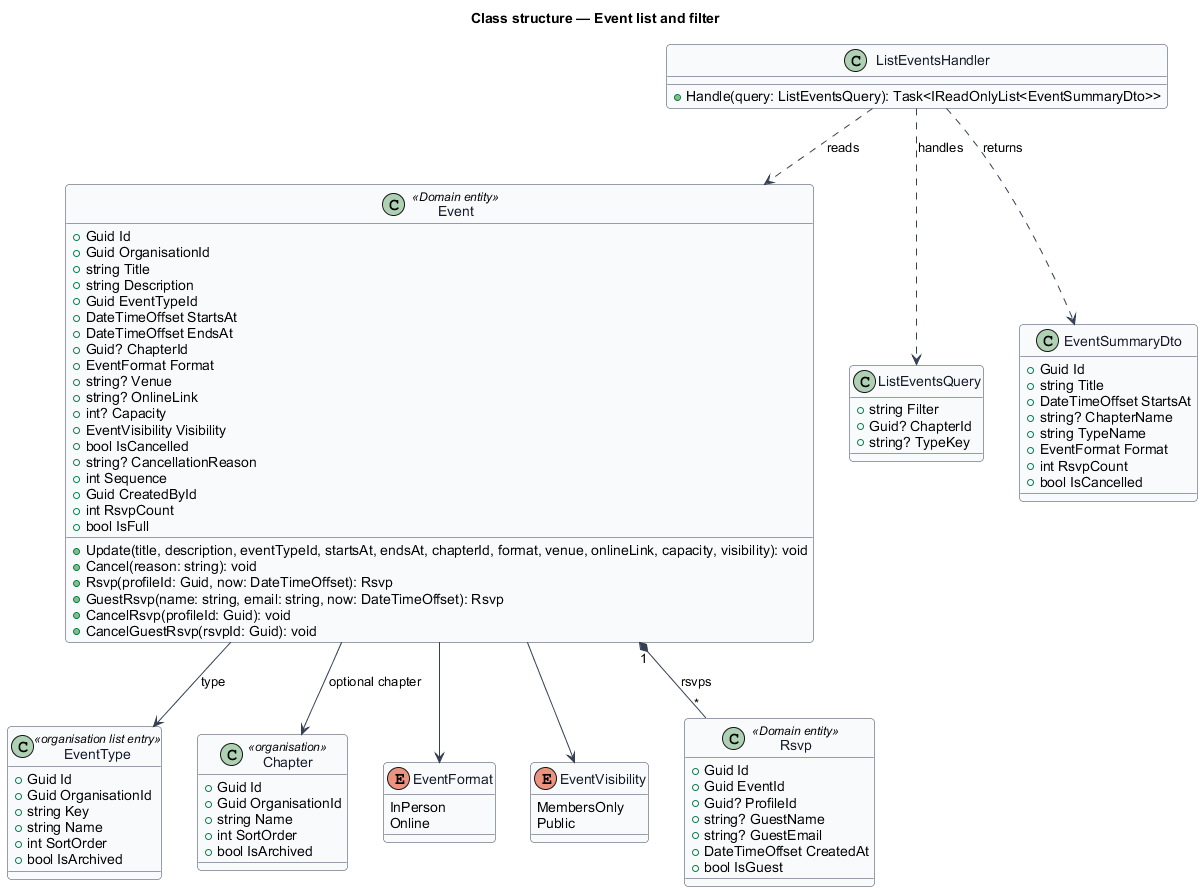

The diagram above was rendered by PlantUML. Its source (embedded in the PNG):
@startuml
skinparam backgroundColor #FFFFFF
skinparam shadowing false
skinparam roundcorner 8
skinparam defaultFontName Arial
skinparam ArrowColor #344054
skinparam class {
  BorderColor #344054
  FontColor #101828
  BackgroundColor #F9FAFB
}
title Class structure — Event list and filter

class EventType <<organisation list entry>> {
  +Guid Id
  +Guid OrganisationId
  +string Key
  +string Name
  +int SortOrder
  +bool IsArchived
}

class Chapter <<organisation>> {
  +Guid Id
  +Guid OrganisationId
  +string Name
  +int SortOrder
  +bool IsArchived
}

enum EventFormat {
  InPerson
  Online
}

enum EventVisibility {
  MembersOnly
  Public
}

class Event <<Domain entity>> {
  +Guid Id
  +Guid OrganisationId
  +string Title
  +string Description
  +Guid EventTypeId
  +DateTimeOffset StartsAt
  +DateTimeOffset EndsAt
  +Guid? ChapterId
  +EventFormat Format
  +string? Venue
  +string? OnlineLink
  +int? Capacity
  +EventVisibility Visibility
  +bool IsCancelled
  +string? CancellationReason
  +int Sequence
  +Guid CreatedById
  +int RsvpCount
  +bool IsFull
  +Update(title, description, eventTypeId, startsAt, endsAt, chapterId, format, venue, onlineLink, capacity, visibility): void
  +Cancel(reason: string): void
  +Rsvp(profileId: Guid, now: DateTimeOffset): Rsvp
  +GuestRsvp(name: string, email: string, now: DateTimeOffset): Rsvp
  +CancelRsvp(profileId: Guid): void
  +CancelGuestRsvp(rsvpId: Guid): void
}
Event --> EventType : type
Event --> Chapter : optional chapter
Event --> EventFormat
Event --> EventVisibility

class Rsvp <<Domain entity>> {
  +Guid Id
  +Guid EventId
  +Guid? ProfileId
  +string? GuestName
  +string? GuestEmail
  +DateTimeOffset CreatedAt
  +bool IsGuest
}
Event "1" *-- "*" Rsvp : rsvps

class ListEventsQuery {
  +string Filter
  +Guid? ChapterId
  +string? TypeKey
}
class ListEventsHandler {
  +Handle(query: ListEventsQuery): Task<IReadOnlyList<EventSummaryDto>>
}
class EventSummaryDto {
  +Guid Id
  +string Title
  +DateTimeOffset StartsAt
  +string? ChapterName
  +string TypeName
  +EventFormat Format
  +int RsvpCount
  +bool IsCancelled
}
ListEventsHandler ..> ListEventsQuery : handles
ListEventsHandler ..> Event : reads
ListEventsHandler ..> EventSummaryDto : returns
@enduml